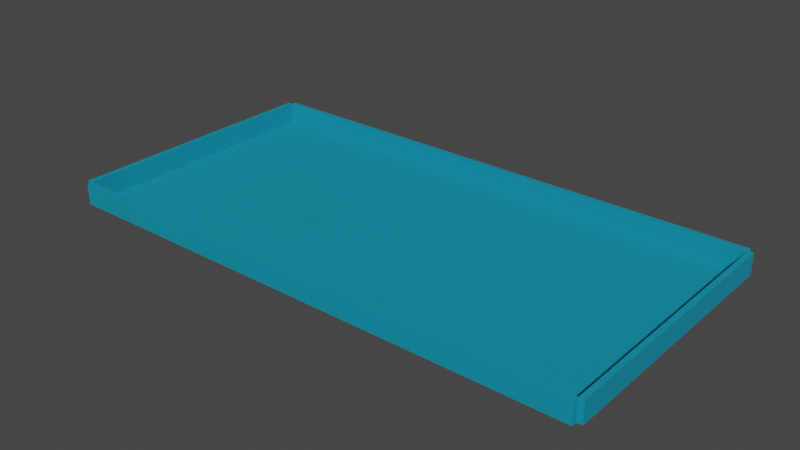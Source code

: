 # Source: 50x25x3_pool_1_.blend  (saved by Blender 3.3.6; exported with 4.5.12 LTS)
import bpy
from mathutils import Matrix  # noqa: F401  (used for matrix-valued properties, if any)

bpy.ops.wm.read_factory_settings(use_empty=True)
scene = bpy.context.scene
scene.name = 'Scene'

# ---- collections
col_collection = bpy.data.collections.new('Collection'); scene.collection.children.link(col_collection)

# ---- materials (node trees are filled in below, after node groups)
mat_tiles_one_color = bpy.data.materials.new('Tiles_one_color')
mat_tiles_one_color.use_transparent_shadow = False
mat_tiles_one_color_hwall = bpy.data.materials.new('Tiles_one_color_hwall')
mat_tiles_one_color_hwall.use_transparent_shadow = False
mat_tiles_one_color_wwall = bpy.data.materials.new('Tiles_one_color_wWall')
mat_tiles_one_color_wwall.use_transparent_shadow = False

# ---- material node trees
mat_tiles_one_color.use_nodes = True; mat_tiles_one_color.node_tree.nodes.clear()
_N = mat_tiles_one_color.node_tree.nodes; _L = mat_tiles_one_color.node_tree.links
n0 = _N.new('ShaderNodeOutputMaterial'); n0.name = 'Material Output'; n0.location = (300, 300)
n1 = _N.new('ShaderNodeBump'); n1.name = 'Bump'; n1.location = (-343, -15)
n1.inputs[1].default_value = 1.0
n1.inputs[2].default_value = 1.0
n2 = _N.new('ShaderNodeBsdfPrincipled'); n2.name = 'Principled BSDF'; n2.location = (-50, 339)
n2.distribution = 'GGX'
n2.subsurface_method = 'RANDOM_WALK_SKIN'
n2.inputs[2].default_value = 0.75
n2.inputs[3].default_value = 1.45
n2.inputs[27].default_value = (0.0, 0.0, 0.0, 1.0)
n2.inputs[28].default_value = 1.0
n3 = _N.new('ShaderNodeValToRGB'); n3.name = 'ColorRamp'; n3.location = (-676, -3)
while len(n3.color_ramp.elements) > 1: n3.color_ramp.elements.remove(n3.color_ramp.elements[-1])
n3.color_ramp.elements[0].position = 0.03182; n3.color_ramp.elements[0].color = (0.0, 0.0, 0.0, 1.0)
_e = n3.color_ramp.elements.new(0.2591); _e.color = (1.0, 1.0, 1.0, 1.0)
n4 = _N.new('ShaderNodeTexBrick'); n4.name = 'Brick Texture'; n4.location = (-887, 203)
n4.offset = 1.0
n4.inputs[1].default_value = (0.0, 0.3005, 0.4508, 1.0)
n4.inputs[2].default_value = (0.0, 0.3005, 0.4508, 1.0)
n4.inputs[4].default_value = 500.0
n4.inputs[5].default_value = 0.03
n4.inputs[8].default_value = 2.0
n4.inputs[9].default_value = 2.3
n5 = _N.new('ShaderNodeTexCoord'); n5.name = 'Texture Coordinate'; n5.location = (-1160, 152)
_L.new(n4.outputs[0], n3.inputs[0])
_L.new(n3.outputs[0], n1.inputs[3])
_L.new(n2.outputs[0], n0.inputs[0])
_L.new(n1.outputs[0], n2.inputs[5])
_L.new(n4.outputs[0], n2.inputs[0])
_L.new(n5.outputs[2], n4.inputs[0])
n0.is_active_output = True
mat_tiles_one_color_hwall.use_nodes = True; mat_tiles_one_color_hwall.node_tree.nodes.clear()
_N = mat_tiles_one_color_hwall.node_tree.nodes; _L = mat_tiles_one_color_hwall.node_tree.links
n0 = _N.new('ShaderNodeOutputMaterial'); n0.name = 'Material Output'; n0.location = (300, 300)
n1 = _N.new('ShaderNodeBump'); n1.name = 'Bump'; n1.location = (-343, -15)
n1.inputs[1].default_value = 1.0
n1.inputs[2].default_value = 1.0
n2 = _N.new('ShaderNodeBsdfPrincipled'); n2.name = 'Principled BSDF'; n2.location = (-50, 339)
n2.distribution = 'GGX'
n2.subsurface_method = 'RANDOM_WALK_SKIN'
n2.inputs[2].default_value = 0.75
n2.inputs[3].default_value = 1.45
n2.inputs[27].default_value = (0.0, 0.0, 0.0, 1.0)
n2.inputs[28].default_value = 1.0
n3 = _N.new('ShaderNodeValToRGB'); n3.name = 'ColorRamp'; n3.location = (-676, -3)
while len(n3.color_ramp.elements) > 1: n3.color_ramp.elements.remove(n3.color_ramp.elements[-1])
n3.color_ramp.elements[0].position = 0.03182; n3.color_ramp.elements[0].color = (0.0, 0.0, 0.0, 1.0)
_e = n3.color_ramp.elements.new(0.2591); _e.color = (1.0, 1.0, 1.0, 1.0)
n4 = _N.new('ShaderNodeTexCoord'); n4.name = 'Texture Coordinate'; n4.location = (-1160, 152)
n5 = _N.new('ShaderNodeTexBrick'); n5.name = 'Brick Texture'; n5.location = (-887, 203)
n5.squash_frequency = 1
n5.offset = 1.0
n5.inputs[1].default_value = (0.0, 0.3005, 0.4508, 1.0)
n5.inputs[2].default_value = (0.0, 0.3005, 0.4508, 1.0)
n5.inputs[4].default_value = 100.0
n5.inputs[5].default_value = 0.002
n5.inputs[8].default_value = 1.0
n5.inputs[9].default_value = 0.1
_L.new(n5.outputs[0], n3.inputs[0])
_L.new(n3.outputs[0], n1.inputs[3])
_L.new(n2.outputs[0], n0.inputs[0])
_L.new(n1.outputs[0], n2.inputs[5])
_L.new(n5.outputs[0], n2.inputs[0])
_L.new(n4.outputs[2], n5.inputs[0])
n0.is_active_output = True
mat_tiles_one_color_wwall.use_nodes = True; mat_tiles_one_color_wwall.node_tree.nodes.clear()
_N = mat_tiles_one_color_wwall.node_tree.nodes; _L = mat_tiles_one_color_wwall.node_tree.links
n0 = _N.new('ShaderNodeOutputMaterial'); n0.name = 'Material Output'; n0.location = (300, 300)
n1 = _N.new('ShaderNodeBump'); n1.name = 'Bump'; n1.location = (-343, -15)
n1.inputs[1].default_value = 1.0
n1.inputs[2].default_value = 1.0
n2 = _N.new('ShaderNodeBsdfPrincipled'); n2.name = 'Principled BSDF'; n2.location = (-50, 339)
n2.distribution = 'GGX'
n2.subsurface_method = 'RANDOM_WALK_SKIN'
n2.inputs[2].default_value = 0.75
n2.inputs[3].default_value = 1.45
n2.inputs[27].default_value = (0.0, 0.0, 0.0, 1.0)
n2.inputs[28].default_value = 1.0
n3 = _N.new('ShaderNodeValToRGB'); n3.name = 'ColorRamp'; n3.location = (-676, -3)
while len(n3.color_ramp.elements) > 1: n3.color_ramp.elements.remove(n3.color_ramp.elements[-1])
n3.color_ramp.elements[0].position = 0.03182; n3.color_ramp.elements[0].color = (0.0, 0.0, 0.0, 1.0)
_e = n3.color_ramp.elements.new(0.2591); _e.color = (1.0, 1.0, 1.0, 1.0)
n4 = _N.new('ShaderNodeTexCoord'); n4.name = 'Texture Coordinate'; n4.location = (-1160, 152)
n5 = _N.new('ShaderNodeTexBrick'); n5.name = 'Brick Texture'; n5.location = (-887, 203)
n5.squash_frequency = 1
n5.offset = 1.0
n5.inputs[1].default_value = (0.0, 0.3005, 0.4508, 1.0)
n5.inputs[2].default_value = (0.0, 0.3005, 0.4508, 1.0)
n5.inputs[4].default_value = 100.0
n5.inputs[5].default_value = 0.003
n5.inputs[8].default_value = 1.0
n5.inputs[9].default_value = 0.2
_L.new(n5.outputs[0], n3.inputs[0])
_L.new(n3.outputs[0], n1.inputs[3])
_L.new(n2.outputs[0], n0.inputs[0])
_L.new(n1.outputs[0], n2.inputs[5])
_L.new(n5.outputs[0], n2.inputs[0])
_L.new(n4.outputs[2], n5.inputs[0])
n0.is_active_output = True

# ---- world
world_world = bpy.data.worlds.new('World'); scene.world = world_world
world_world.use_nodes = True; world_world.node_tree.nodes.clear()
_N = world_world.node_tree.nodes; _L = world_world.node_tree.links
n0 = _N.new('ShaderNodeOutputWorld'); n0.name = 'World Output'; n0.location = (300, 300)
n1 = _N.new('ShaderNodeBackground'); n1.name = 'Background'; n1.location = (10, 300)
n1.inputs[0].default_value = (0.05088, 0.05088, 0.05088, 1.0)
_L.new(n1.outputs[0], n0.inputs[0])
n0.is_active_output = True
world_world.color = (0.05088, 0.05088, 0.05088)
world_world.use_sun_shadow = False
world_world.sun_shadow_jitter_overblur = 0.0

# ---- meshes
me_plane = bpy.data.meshes.new('Plane')
me_plane.from_pydata([(-25.0, -12.5, 0.0), (25.0, -12.5, 0.0), (-25.0, 12.5, 0.0), (25.0, 12.5, 0.0)], [], [(0, 1, 3, 2)])
_uv = me_plane.uv_layers.new(name='UVMap')
_uv.uv.foreach_set('vector', [0.0, 0.0, 1.0, 0.0, 1.0, 1.0, 0.0, 1.0])
me_plane.materials.append(mat_tiles_one_color)
me_plane.update()
me_cube_001 = bpy.data.meshes.new('Cube.001')
me_cube_001.from_pydata([(-25.0, -0.25, -1.0), (-25.0, -0.25, 1.0), (-25.0, 0.25, -1.0), (-25.0, 0.25, 1.0), (25.0, -0.25, -1.0), (25.0, -0.25, 1.0), (25.0, 0.25, -1.0), (25.0, 0.25, 1.0)], [], [(0, 1, 3, 2), (2, 3, 7, 6), (6, 7, 5, 4), (4, 5, 1, 0), (2, 6, 4, 0), (7, 3, 1, 5)])
_uv = me_cube_001.uv_layers.new(name='UVMap')
_uv.uv.foreach_set('vector', [0.375, 0.0, 0.625, 0.0, 0.625, 0.25, 0.375, 0.25, 0.375, 0.25, 0.625, 0.25, 0.625, 0.5, 0.375, 0.5, 0.375, 0.5, 0.625, 0.5, 0.625, 0.75, 0.375, 0.75, 0.375, 0.75, 0.625, 0.75, 0.625, 1.0, 0.375, 1.0, 0.125, 0.5, 0.375, 0.5, 0.375, 0.75, 0.125, 0.75, 0.625, 0.5, 0.875, 0.5, 0.875, 0.75, 0.625, 0.75])
me_cube_001.materials.append(mat_tiles_one_color_hwall)
me_cube_001.update()
me_cube_002 = bpy.data.meshes.new('Cube.002')
me_cube_002.from_pydata([(-25.0, -0.25, -1.0), (-25.0, -0.25, 1.0), (-25.0, 0.25, -1.0), (-25.0, 0.25, 1.0), (25.0, -0.25, -1.0), (25.0, -0.25, 1.0), (25.0, 0.25, -1.0), (25.0, 0.25, 1.0)], [], [(0, 1, 3, 2), (2, 3, 7, 6), (6, 7, 5, 4), (4, 5, 1, 0), (2, 6, 4, 0), (7, 3, 1, 5)])
_uv = me_cube_002.uv_layers.new(name='UVMap')
_uv.uv.foreach_set('vector', [0.375, 0.0, 0.625, 0.0, 0.625, 0.25, 0.375, 0.25, 0.375, 0.25, 0.625, 0.25, 0.625, 0.5, 0.375, 0.5, 0.375, 0.5, 0.625, 0.5, 0.625, 0.75, 0.375, 0.75, 0.375, 0.75, 0.625, 0.75, 0.625, 1.0, 0.375, 1.0, 0.125, 0.5, 0.375, 0.5, 0.375, 0.75, 0.125, 0.75, 0.625, 0.5, 0.875, 0.5, 0.875, 0.75, 0.625, 0.75])
me_cube_002.materials.append(mat_tiles_one_color_hwall)
me_cube_002.update()
me_cube_003 = bpy.data.meshes.new('Cube.003')
me_cube_003.from_pydata([(-12.51, -0.25, -1.0), (-12.51, -0.25, 1.0), (-12.51, 0.25, -1.0), (-12.51, 0.25, 1.0), (12.51, -0.25, -1.0), (12.51, -0.25, 1.0), (12.51, 0.25, -1.0), (12.51, 0.25, 1.0)], [], [(0, 1, 3, 2), (2, 3, 7, 6), (6, 7, 5, 4), (4, 5, 1, 0), (2, 6, 4, 0), (7, 3, 1, 5)])
_uv = me_cube_003.uv_layers.new(name='UVMap')
_uv.uv.foreach_set('vector', [0.375, 0.0, 0.625, 0.0, 0.625, 0.25, 0.375, 0.25, 0.375, 0.25, 0.625, 0.25, 0.625, 0.5, 0.375, 0.5, 0.375, 0.5, 0.625, 0.5, 0.625, 0.75, 0.375, 0.75, 0.375, 0.75, 0.625, 0.75, 0.625, 1.0, 0.375, 1.0, 0.125, 0.5, 0.375, 0.5, 0.375, 0.75, 0.125, 0.75, 0.625, 0.5, 0.875, 0.5, 0.875, 0.75, 0.625, 0.75])
me_cube_003.materials.append(mat_tiles_one_color_wwall)
me_cube_003.update()
me_cube_004 = bpy.data.meshes.new('Cube.004')
me_cube_004.from_pydata([(-12.51, -0.25, -1.0), (-12.51, -0.25, 1.0), (-12.51, 0.25, -1.0), (-12.51, 0.25, 1.0), (12.51, -0.25, -1.0), (12.51, -0.25, 1.0), (12.51, 0.25, -1.0), (12.51, 0.25, 1.0)], [], [(0, 1, 3, 2), (2, 3, 7, 6), (6, 7, 5, 4), (4, 5, 1, 0), (2, 6, 4, 0), (7, 3, 1, 5)])
_uv = me_cube_004.uv_layers.new(name='UVMap')
_uv.uv.foreach_set('vector', [0.375, 0.0, 0.625, 0.0, 0.625, 0.25, 0.375, 0.25, 0.375, 0.25, 0.625, 0.25, 0.625, 0.5, 0.375, 0.5, 0.375, 0.5, 0.625, 0.5, 0.625, 0.75, 0.375, 0.75, 0.375, 0.75, 0.625, 0.75, 0.625, 1.0, 0.375, 1.0, 0.125, 0.5, 0.375, 0.5, 0.375, 0.75, 0.125, 0.75, 0.625, 0.5, 0.875, 0.5, 0.875, 0.75, 0.625, 0.75])
me_cube_004.materials.append(mat_tiles_one_color_wwall)
me_cube_004.update()

# ---- objects
ob_bottom = bpy.data.objects.new('Bottom', me_plane)
ob_cube = bpy.data.objects.new('Cube', me_cube_001)
ob_cube_001 = bpy.data.objects.new('Cube.001', me_cube_002)
ob_cube_002 = bpy.data.objects.new('Cube.002', me_cube_003)
ob_cube_003 = bpy.data.objects.new('Cube.003', me_cube_004)

# ---- transforms, parenting, visibility, modifiers, constraints
ob_bottom.location = (0.0, 0.0, -1.0)
ob_cube.location = (0.0, 12.75, 0.0)
ob_cube_001.location = (0.0, -12.75, 0.0)
ob_cube_002.location = (25.25, 0.0, 0.0)
ob_cube_002.rotation_euler = (0.0, 0.0, 1.571)
ob_cube_003.location = (-25.25, 0.0, 0.0)
ob_cube_003.rotation_euler = (0.0, 0.0, 1.571)

# ---- collection membership
col_collection.objects.link(ob_bottom)
col_collection.objects.link(ob_cube)
col_collection.objects.link(ob_cube_001)
col_collection.objects.link(ob_cube_002)
col_collection.objects.link(ob_cube_003)

# ---- scene / render settings (as saved in the file)
scene.frame_start = 1; scene.frame_end = 250; scene.frame_set(1)
scene.render.engine = 'BLENDER_EEVEE_NEXT'
scene.cycles.sampling_pattern = 'TABULATED_SOBOL'
scene.cycles.use_light_tree = False
scene.view_settings.view_transform = 'Filmic'
bpy.context.view_layer.update()

# ---- added for rendering (the .blend has no active camera and no usable light): camera, sun
cam_auto = bpy.data.cameras.new('AutoCamera')
cam_auto.lens = 50.0
cam_auto.sensor_width = 36.0
cam_auto.clip_end = 1000.0
ob_auto_camera = bpy.data.objects.new('AutoCamera', cam_auto)
scene.collection.objects.link(ob_auto_camera)
ob_auto_camera.location = (52.9969, -63.5963, 42.3975)
ob_auto_camera.rotation_euler = (1.09748, -7.21219e-08, 0.694738)
scene.camera = ob_auto_camera
light_auto_sun = bpy.data.lights.new('AutoSun', 'SUN')
light_auto_sun.energy = 3.0
light_auto_sun.angle = 0.0523599
ob_auto_sun = bpy.data.objects.new('AutoSun', light_auto_sun)
scene.collection.objects.link(ob_auto_sun)
ob_auto_sun.rotation_euler = (0.872665, 0.174533, 0.523599)
bpy.context.view_layer.update()
